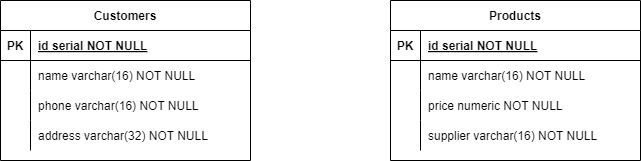

The diagram above was exported from draw.io. Its source (the exported page's mxGraphModel, read from the mxfile embedded in the PNG):
<mxGraphModel dx="1434" dy="836" grid="1" gridSize="10" guides="1" tooltips="1" connect="1" arrows="1" fold="1" page="1" pageScale="1" pageWidth="850" pageHeight="1100" math="0" shadow="0" extFonts="Permanent Marker^https://fonts.googleapis.com/css?family=Permanent+Marker">
  <root>
    <mxCell id="0" />
    <mxCell id="1" parent="0" />
    <mxCell id="C-vyLk0tnHw3VtMMgP7b-13" value="Products" style="shape=table;startSize=30;container=1;collapsible=1;childLayout=tableLayout;fixedRows=1;rowLines=0;fontStyle=1;align=center;resizeLast=1;" parent="1" vertex="1">
      <mxGeometry x="750" y="330" width="250" height="160" as="geometry" />
    </mxCell>
    <mxCell id="C-vyLk0tnHw3VtMMgP7b-14" value="" style="shape=partialRectangle;collapsible=0;dropTarget=0;pointerEvents=0;fillColor=none;points=[[0,0.5],[1,0.5]];portConstraint=eastwest;top=0;left=0;right=0;bottom=1;" parent="C-vyLk0tnHw3VtMMgP7b-13" vertex="1">
      <mxGeometry y="30" width="250" height="30" as="geometry" />
    </mxCell>
    <mxCell id="C-vyLk0tnHw3VtMMgP7b-15" value="PK" style="shape=partialRectangle;overflow=hidden;connectable=0;fillColor=none;top=0;left=0;bottom=0;right=0;fontStyle=1;" parent="C-vyLk0tnHw3VtMMgP7b-14" vertex="1">
      <mxGeometry width="30" height="30" as="geometry">
        <mxRectangle width="30" height="30" as="alternateBounds" />
      </mxGeometry>
    </mxCell>
    <mxCell id="C-vyLk0tnHw3VtMMgP7b-16" value="id serial NOT NULL " style="shape=partialRectangle;overflow=hidden;connectable=0;fillColor=none;top=0;left=0;bottom=0;right=0;align=left;spacingLeft=6;fontStyle=5;" parent="C-vyLk0tnHw3VtMMgP7b-14" vertex="1">
      <mxGeometry x="30" width="220" height="30" as="geometry">
        <mxRectangle width="220" height="30" as="alternateBounds" />
      </mxGeometry>
    </mxCell>
    <mxCell id="C-vyLk0tnHw3VtMMgP7b-17" value="" style="shape=partialRectangle;collapsible=0;dropTarget=0;pointerEvents=0;fillColor=none;points=[[0,0.5],[1,0.5]];portConstraint=eastwest;top=0;left=0;right=0;bottom=0;" parent="C-vyLk0tnHw3VtMMgP7b-13" vertex="1">
      <mxGeometry y="60" width="250" height="30" as="geometry" />
    </mxCell>
    <mxCell id="C-vyLk0tnHw3VtMMgP7b-18" value="" style="shape=partialRectangle;overflow=hidden;connectable=0;fillColor=none;top=0;left=0;bottom=0;right=0;" parent="C-vyLk0tnHw3VtMMgP7b-17" vertex="1">
      <mxGeometry width="30" height="30" as="geometry">
        <mxRectangle width="30" height="30" as="alternateBounds" />
      </mxGeometry>
    </mxCell>
    <mxCell id="C-vyLk0tnHw3VtMMgP7b-19" value="name varchar(16) NOT NULL" style="shape=partialRectangle;overflow=hidden;connectable=0;fillColor=none;top=0;left=0;bottom=0;right=0;align=left;spacingLeft=6;" parent="C-vyLk0tnHw3VtMMgP7b-17" vertex="1">
      <mxGeometry x="30" width="220" height="30" as="geometry">
        <mxRectangle width="220" height="30" as="alternateBounds" />
      </mxGeometry>
    </mxCell>
    <mxCell id="C-vyLk0tnHw3VtMMgP7b-20" value="" style="shape=partialRectangle;collapsible=0;dropTarget=0;pointerEvents=0;fillColor=none;points=[[0,0.5],[1,0.5]];portConstraint=eastwest;top=0;left=0;right=0;bottom=0;" parent="C-vyLk0tnHw3VtMMgP7b-13" vertex="1">
      <mxGeometry y="90" width="250" height="30" as="geometry" />
    </mxCell>
    <mxCell id="C-vyLk0tnHw3VtMMgP7b-21" value="" style="shape=partialRectangle;overflow=hidden;connectable=0;fillColor=none;top=0;left=0;bottom=0;right=0;" parent="C-vyLk0tnHw3VtMMgP7b-20" vertex="1">
      <mxGeometry width="30" height="30" as="geometry">
        <mxRectangle width="30" height="30" as="alternateBounds" />
      </mxGeometry>
    </mxCell>
    <mxCell id="C-vyLk0tnHw3VtMMgP7b-22" value="price numeric NOT NULL" style="shape=partialRectangle;overflow=hidden;connectable=0;fillColor=none;top=0;left=0;bottom=0;right=0;align=left;spacingLeft=6;" parent="C-vyLk0tnHw3VtMMgP7b-20" vertex="1">
      <mxGeometry x="30" width="220" height="30" as="geometry">
        <mxRectangle width="220" height="30" as="alternateBounds" />
      </mxGeometry>
    </mxCell>
    <mxCell id="TS6MwxijsVyIRaPwGrWc-20" value="" style="shape=partialRectangle;collapsible=0;dropTarget=0;pointerEvents=0;fillColor=none;points=[[0,0.5],[1,0.5]];portConstraint=eastwest;top=0;left=0;right=0;bottom=0;" parent="C-vyLk0tnHw3VtMMgP7b-13" vertex="1">
      <mxGeometry y="120" width="250" height="30" as="geometry" />
    </mxCell>
    <mxCell id="TS6MwxijsVyIRaPwGrWc-21" value="" style="shape=partialRectangle;overflow=hidden;connectable=0;fillColor=none;top=0;left=0;bottom=0;right=0;" parent="TS6MwxijsVyIRaPwGrWc-20" vertex="1">
      <mxGeometry width="30" height="30" as="geometry">
        <mxRectangle width="30" height="30" as="alternateBounds" />
      </mxGeometry>
    </mxCell>
    <mxCell id="TS6MwxijsVyIRaPwGrWc-22" value="supplier varchar(16) NOT NULL" style="shape=partialRectangle;overflow=hidden;connectable=0;fillColor=none;top=0;left=0;bottom=0;right=0;align=left;spacingLeft=6;" parent="TS6MwxijsVyIRaPwGrWc-20" vertex="1">
      <mxGeometry x="30" width="220" height="30" as="geometry">
        <mxRectangle width="220" height="30" as="alternateBounds" />
      </mxGeometry>
    </mxCell>
    <mxCell id="C-vyLk0tnHw3VtMMgP7b-23" value="Customers" style="shape=table;startSize=30;container=1;collapsible=1;childLayout=tableLayout;fixedRows=1;rowLines=0;fontStyle=1;align=center;resizeLast=1;" parent="1" vertex="1">
      <mxGeometry x="360" y="330" width="250" height="160" as="geometry" />
    </mxCell>
    <mxCell id="C-vyLk0tnHw3VtMMgP7b-24" value="" style="shape=partialRectangle;collapsible=0;dropTarget=0;pointerEvents=0;fillColor=none;points=[[0,0.5],[1,0.5]];portConstraint=eastwest;top=0;left=0;right=0;bottom=1;" parent="C-vyLk0tnHw3VtMMgP7b-23" vertex="1">
      <mxGeometry y="30" width="250" height="30" as="geometry" />
    </mxCell>
    <mxCell id="C-vyLk0tnHw3VtMMgP7b-25" value="PK" style="shape=partialRectangle;overflow=hidden;connectable=0;fillColor=none;top=0;left=0;bottom=0;right=0;fontStyle=1;" parent="C-vyLk0tnHw3VtMMgP7b-24" vertex="1">
      <mxGeometry width="30" height="30" as="geometry">
        <mxRectangle width="30" height="30" as="alternateBounds" />
      </mxGeometry>
    </mxCell>
    <mxCell id="C-vyLk0tnHw3VtMMgP7b-26" value="id serial NOT NULL " style="shape=partialRectangle;overflow=hidden;connectable=0;fillColor=none;top=0;left=0;bottom=0;right=0;align=left;spacingLeft=6;fontStyle=5;" parent="C-vyLk0tnHw3VtMMgP7b-24" vertex="1">
      <mxGeometry x="30" width="220" height="30" as="geometry">
        <mxRectangle width="220" height="30" as="alternateBounds" />
      </mxGeometry>
    </mxCell>
    <mxCell id="C-vyLk0tnHw3VtMMgP7b-27" value="" style="shape=partialRectangle;collapsible=0;dropTarget=0;pointerEvents=0;fillColor=none;points=[[0,0.5],[1,0.5]];portConstraint=eastwest;top=0;left=0;right=0;bottom=0;" parent="C-vyLk0tnHw3VtMMgP7b-23" vertex="1">
      <mxGeometry y="60" width="250" height="30" as="geometry" />
    </mxCell>
    <mxCell id="C-vyLk0tnHw3VtMMgP7b-28" value="" style="shape=partialRectangle;overflow=hidden;connectable=0;fillColor=none;top=0;left=0;bottom=0;right=0;" parent="C-vyLk0tnHw3VtMMgP7b-27" vertex="1">
      <mxGeometry width="30" height="30" as="geometry">
        <mxRectangle width="30" height="30" as="alternateBounds" />
      </mxGeometry>
    </mxCell>
    <mxCell id="C-vyLk0tnHw3VtMMgP7b-29" value="name varchar(16) NOT NULL" style="shape=partialRectangle;overflow=hidden;connectable=0;fillColor=none;top=0;left=0;bottom=0;right=0;align=left;spacingLeft=6;" parent="C-vyLk0tnHw3VtMMgP7b-27" vertex="1">
      <mxGeometry x="30" width="220" height="30" as="geometry">
        <mxRectangle width="220" height="30" as="alternateBounds" />
      </mxGeometry>
    </mxCell>
    <mxCell id="TS6MwxijsVyIRaPwGrWc-4" value="" style="shape=partialRectangle;collapsible=0;dropTarget=0;pointerEvents=0;fillColor=none;points=[[0,0.5],[1,0.5]];portConstraint=eastwest;top=0;left=0;right=0;bottom=0;" parent="C-vyLk0tnHw3VtMMgP7b-23" vertex="1">
      <mxGeometry y="90" width="250" height="30" as="geometry" />
    </mxCell>
    <mxCell id="TS6MwxijsVyIRaPwGrWc-5" value="" style="shape=partialRectangle;overflow=hidden;connectable=0;fillColor=none;top=0;left=0;bottom=0;right=0;" parent="TS6MwxijsVyIRaPwGrWc-4" vertex="1">
      <mxGeometry width="30" height="30" as="geometry">
        <mxRectangle width="30" height="30" as="alternateBounds" />
      </mxGeometry>
    </mxCell>
    <mxCell id="TS6MwxijsVyIRaPwGrWc-6" value="phone varchar(16) NOT NULL" style="shape=partialRectangle;overflow=hidden;connectable=0;fillColor=none;top=0;left=0;bottom=0;right=0;align=left;spacingLeft=6;" parent="TS6MwxijsVyIRaPwGrWc-4" vertex="1">
      <mxGeometry x="30" width="220" height="30" as="geometry">
        <mxRectangle width="220" height="30" as="alternateBounds" />
      </mxGeometry>
    </mxCell>
    <mxCell id="TS6MwxijsVyIRaPwGrWc-7" value="" style="shape=partialRectangle;collapsible=0;dropTarget=0;pointerEvents=0;fillColor=none;points=[[0,0.5],[1,0.5]];portConstraint=eastwest;top=0;left=0;right=0;bottom=0;" parent="C-vyLk0tnHw3VtMMgP7b-23" vertex="1">
      <mxGeometry y="120" width="250" height="30" as="geometry" />
    </mxCell>
    <mxCell id="TS6MwxijsVyIRaPwGrWc-8" value="" style="shape=partialRectangle;overflow=hidden;connectable=0;fillColor=none;top=0;left=0;bottom=0;right=0;" parent="TS6MwxijsVyIRaPwGrWc-7" vertex="1">
      <mxGeometry width="30" height="30" as="geometry">
        <mxRectangle width="30" height="30" as="alternateBounds" />
      </mxGeometry>
    </mxCell>
    <mxCell id="TS6MwxijsVyIRaPwGrWc-9" value="address varchar(32) NOT NULL" style="shape=partialRectangle;overflow=hidden;connectable=0;fillColor=none;top=0;left=0;bottom=0;right=0;align=left;spacingLeft=6;" parent="TS6MwxijsVyIRaPwGrWc-7" vertex="1">
      <mxGeometry x="30" width="220" height="30" as="geometry">
        <mxRectangle width="220" height="30" as="alternateBounds" />
      </mxGeometry>
    </mxCell>
  </root>
</mxGraphModel>